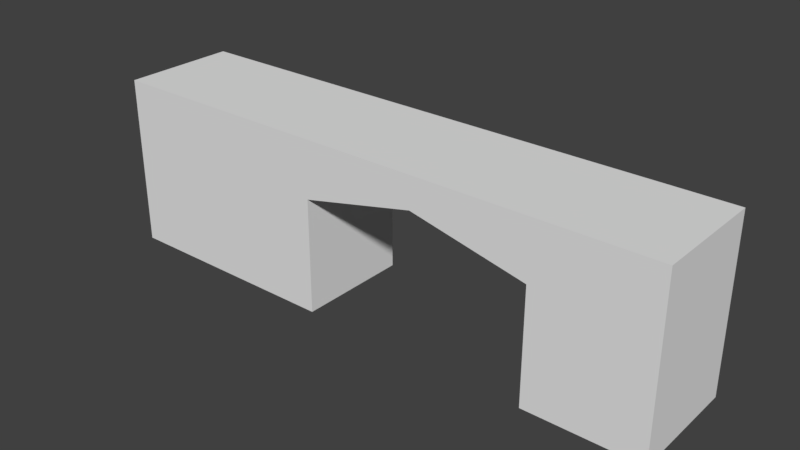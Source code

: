 # Source: HallWallTunnelLeft_2x10x3.blend  (saved by Blender 2.79.0; exported with 4.5.12 LTS)
import bpy
from mathutils import Matrix  # noqa: F401  (used for matrix-valued properties, if any)

bpy.ops.wm.read_factory_settings(use_empty=True)
scene = bpy.context.scene
scene.name = 'Scene'

# ---- collections
col_collection_1 = bpy.data.collections.new('Collection 1'); scene.collection.children.link(col_collection_1)

# ---- materials (node trees are filled in below, after node groups)
mat_wall = bpy.data.materials.new('Wall')
mat_wall.alpha_threshold = 0.0
mat_wall.use_transparent_shadow = False
mat_wall.roughness = 0.5
mat_wall.specular_intensity = 0.0
mat_wall.line_color = (0.0, 0.0, 0.0, 1.0)
mat_wallwhite = bpy.data.materials.new('WallWhite')
mat_wallwhite.alpha_threshold = 0.0
mat_wallwhite.use_transparent_shadow = False
mat_wallwhite.roughness = 0.5
mat_wallwhite.specular_intensity = 0.0
mat_wallwhitewood2 = bpy.data.materials.new('WallWhiteWood2')
mat_wallwhitewood2.alpha_threshold = 0.0
mat_wallwhitewood2.use_transparent_shadow = False
mat_wallwhitewood2.roughness = 0.5
mat_wallwhitewood2.specular_intensity = 0.0

# ---- material node trees

# ---- world
world_world = bpy.data.worlds.new('World'); scene.world = world_world
world_world.color = (0.05088, 0.05088, 0.05088)
world_world.use_sun_shadow = False
world_world.sun_shadow_jitter_overblur = 0.0
world_world.cycles.sampling_method = 'MANUAL'

# ---- meshes
me_hallwalltunnelleft_2x10x3 = bpy.data.meshes.new('HallWallTunnelLeft_2x10x3')
me_hallwalltunnelleft_2x10x3.from_pydata([(10.0, 8.742e-08, 2.0), (-2.662e-07, 8.742e-08, 2.0), (0.0, 0.0, 0.0), (10.0, 3.995e-14, 9.14e-07), (10.0, 3.0, 2.0), (-8.623e-07, 3.0, 2.0), (1.788e-07, 3.0, -3.696e-07), (10.0, 3.0, 4.848e-07), (4.0, 8.742e-08, 2.0), (4.0, 7.925e-15, 1.813e-07), (4.0, 3.0, 2.0), (4.0, 3.0, -2e-07), (8.0, 2.727e-14, 6.239e-07), (8.0, 3.0, 2.092e-07), (8.0, 8.742e-08, 2.0), (8.0, 3.0, 2.0), (10.0, 2.0, 2.0), (-7.396e-07, 2.0, 2.0), (1.42e-07, 2.0, -2.768e-07), (10.0, 2.0, 5.899e-07), (4.0, 2.0, -1.048e-07), (4.0, 2.0, 2.0), (8.0, 2.0, 2.0), (8.0, 2.0, 3.113e-07), (6.0, 3.0, 2.0), (6.0, 3.0, 1.401e-08), (6.0, 2.45, 9.328e-08), (6.0, 2.45, 2.0), (10.0, 8.742e-08, 2.0), (-2.662e-07, 8.742e-08, 2.0), (0.0, 0.0, 0.0), (10.0, 3.995e-14, 9.14e-07), (10.0, 3.0, 2.0), (-8.623e-07, 3.0, 2.0), (1.788e-07, 3.0, -3.696e-07), (10.0, 3.0, 4.848e-07), (4.0, 8.742e-08, 2.0), (4.0, 7.925e-15, 1.813e-07), (8.0, 2.727e-14, 6.239e-07), (8.0, 8.742e-08, 2.0), (10.0, 2.0, 2.0), (-7.396e-07, 2.0, 2.0), (1.42e-07, 2.0, -2.768e-07), (10.0, 2.0, 5.899e-07), (8.0, 2.0, 2.0), (8.0, 2.0, 3.113e-07), (6.0, 2.45, 9.328e-08), (6.0, 2.45, 2.0)], [], [(10, 11, 6, 5), (21, 10, 5, 17), (23, 13, 7, 19), (18, 6, 11, 20), (27, 24, 10, 21), (24, 25, 11, 10), (4, 7, 13, 15), (16, 4, 15, 22), (26, 25, 13, 23), (0, 16, 22, 14), (2, 18, 20, 9), (12, 23, 19, 3), (46, 45, 44, 47), (8, 21, 17, 1), (27, 21, 20, 26), (9, 20, 21, 8), (20, 11, 25, 26), (14, 22, 23, 12), (15, 13, 25, 24), (22, 15, 24, 27), (36, 29, 30, 37), (41, 33, 34, 42), (40, 28, 31, 43), (28, 39, 38, 31), (32, 40, 43, 35), (29, 41, 42, 30)])
me_hallwalltunnelleft_2x10x3.polygons.foreach_set('material_index', [0, 2, 2, 2, 2, 0, 0, 2, 2, 0, 0, 0, 1, 0, 1, 0, 2, 0, 0, 2, 0, 0, 0, 0, 0, 0])
_uv = me_hallwalltunnelleft_2x10x3.uv_layers.new(name='UVMap')
_uv.uv.foreach_set('vector', [0.2298, 0.2148, 0.2298, 0.4318, 0.04552, 0.4318, 0.04552, 0.2148, 0.0001847, 0.7142, 0.0001847, 0.2137, 1.999, 0.2137, 1.999, 0.7142, 0.0007389, 0.8005, 0.0007386, 0.3002, 1.001, 0.3002, 1.001, 0.8005, 0.0008067, 0.7342, 0.0008067, 0.2336, 2.001, 0.2336, 2.001, 0.7342, 0.002389, 0.5331, 0.002389, 0.2608, 0.9926, 0.2608, 0.9926, 0.7559, 0.414, 0.2148, 0.414, 0.4318, 0.2298, 0.4318, 0.2298, 0.2148, 0.9667, 0.2148, 0.9667, 0.4318, 0.5982, 0.4318, 0.5982, 0.2148, -0.007774, 0.7325, -0.007774, 0.2451, 0.9991, 0.2451, 0.9991, 0.7325, -8.86e-05, 0.5802, -8.86e-05, 0.3063, 0.9957, 0.3063, 0.9957, 0.8042, 1.0, -0.0002033, 1.0, 0.9987, 0.0007979, 0.9987, 0.0007983, -0.0002028, 2.004, -0.0034, 2.004, 0.9966, -1.746e-05, 0.9966, -1.746e-05, -0.0034, 1.004, -0.001749, 1.004, 0.9988, -0.0007732, 0.9988, -0.0007731, -0.001749, 0.999, 0.9982, 0.002216, 0.9982, 0.002214, 0.001832, 0.999, 0.001831, 2.007, -0.00276, 2.007, 1.001, -0.001658, 1.001, -0.001657, -0.00276, 0.0003854, -0.001266, 1.0, -0.001268, 1.0, 1.001, 0.000387, 1.001, 0.9999, 9.996e-05, 0.9999, 0.9999, 0.0001001, 0.9999, 9.99e-05, 0.0001, 3.546e-05, 0.7924, 3.546e-05, 0.292, 1.001, 0.292, 1.001, 0.5672, 0.9999, 9.998e-05, 0.9999, 0.9999, 9.998e-05, 0.9999, 0.0001001, 9.998e-05, 0.5982, 0.2148, 0.5982, 0.4318, 0.414, 0.4318, 0.414, 0.2148, 0.005635, 0.7784, 0.005635, 0.2852, 0.9921, 0.2852, 0.9921, 0.5564, 0.8943, 0.3899, 0.8943, 0.6144, 0.7037, 0.6144, 0.7037, 0.3899, 0.8943, 0.8388, 0.8943, 0.9511, 0.7037, 0.9511, 0.7037, 0.8388, 0.799, 0.3897, 0.6085, 0.3897, 0.6085, 0.1652, 0.799, 0.1652, 0.6085, 0.3897, 0.2274, 0.3897, 0.2274, 0.1652, 0.6085, 0.1652, 0.8943, 0.3897, 0.799, 0.3897, 0.799, 0.1652, 0.8943, 0.1652, 0.8943, 0.6144, 0.8943, 0.8388, 0.7037, 0.8388, 0.7037, 0.6144])
me_hallwalltunnelleft_2x10x3.materials.append(mat_wall)
me_hallwalltunnelleft_2x10x3.materials.append(mat_wallwhite)
me_hallwalltunnelleft_2x10x3.materials.append(mat_wallwhitewood2)
me_hallwalltunnelleft_2x10x3.use_remesh_preserve_volume = False
me_hallwalltunnelleft_2x10x3.use_remesh_preserve_attributes = False
me_hallwalltunnelleft_2x10x3.use_mirror_vertex_groups = False
me_hallwalltunnelleft_2x10x3.update()

# ---- objects
ob_hallwalltunnelleft_2x10x3 = bpy.data.objects.new('HallWallTunnelLeft_2x10x3', me_hallwalltunnelleft_2x10x3)

# ---- transforms, parenting, visibility, modifiers, constraints
ob_hallwalltunnelleft_2x10x3.location = (-1.192e-07, 1.788e-07, 0.0)
ob_hallwalltunnelleft_2x10x3.rotation_euler = (1.571, 0.0, 0.0)
ob_hallwalltunnelleft_2x10x3.lock_rotations_4d = False
ob_hallwalltunnelleft_2x10x3.empty_display_type = 'ARROWS'
ob_hallwalltunnelleft_2x10x3.lineart.crease_threshold = 0.0

# ---- collection membership
col_collection_1.objects.link(ob_hallwalltunnelleft_2x10x3)

# ---- scene / render settings (as saved in the file)
scene.frame_start = 1; scene.frame_end = 250; scene.frame_set(79)
scene.render.engine = 'BLENDER_EEVEE_NEXT'
scene.render.resolution_percentage = 50
scene.render.dither_intensity = 0.0
scene.cycles.use_denoising = False
scene.cycles.samples = 128
scene.cycles.sampling_pattern = 'TABULATED_SOBOL'
scene.cycles.use_adaptive_sampling = False
scene.cycles.use_light_tree = False
scene.cycles.blur_glossy = 0.0
scene.cycles.sample_clamp_indirect = 0.0
scene.view_settings.view_transform = 'Standard'
bpy.context.view_layer.update()

# ---- added for rendering (the .blend has no active camera and no usable light): camera, sun
cam_auto = bpy.data.cameras.new('AutoCamera')
cam_auto.lens = 50.0
cam_auto.sensor_width = 36.0
cam_auto.clip_end = 1000.0
ob_auto_camera = bpy.data.objects.new('AutoCamera', cam_auto)
scene.collection.objects.link(ob_auto_camera)
ob_auto_camera.location = (14.8353, -12.8023, 9.36822)
ob_auto_camera.rotation_euler = (1.09748, -7.21219e-08, 0.694738)
scene.camera = ob_auto_camera
light_auto_sun = bpy.data.lights.new('AutoSun', 'SUN')
light_auto_sun.energy = 3.0
light_auto_sun.angle = 0.0523599
ob_auto_sun = bpy.data.objects.new('AutoSun', light_auto_sun)
scene.collection.objects.link(ob_auto_sun)
ob_auto_sun.rotation_euler = (0.872665, 0.174533, 0.523599)
bpy.context.view_layer.update()
